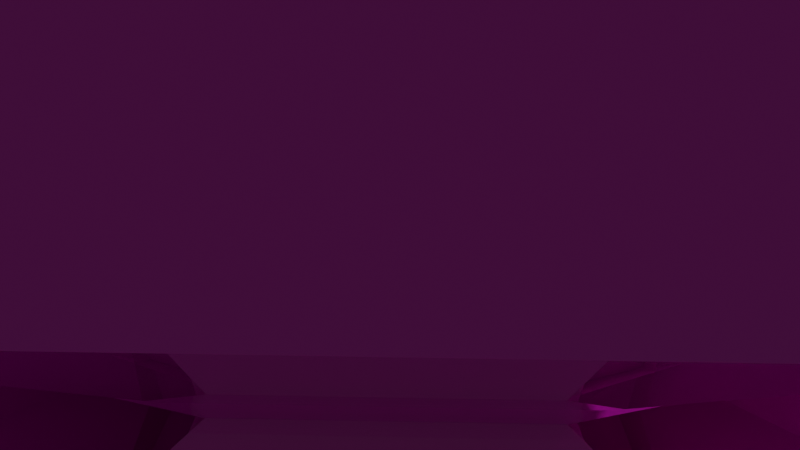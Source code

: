 # Source: Crystel.blend  (saved by Blender 2.91.10; exported with 4.5.12 LTS)
import bpy
from mathutils import Matrix  # noqa: F401  (used for matrix-valued properties, if any)

bpy.ops.wm.read_factory_settings(use_empty=True)
scene = bpy.context.scene
scene.name = 'Scene'

# ---- collections
col_1_defaultstartfile = bpy.data.collections.new('1_DefaultStartFile'); scene.collection.children.link(col_1_defaultstartfile)

# ---- materials (node trees are filled in below, after node groups)
mat_material = bpy.data.materials.new('Material')
mat_material.alpha_threshold = 0.0
mat_material.use_transparent_shadow = False
mat_material.line_color = (0.0, 0.0, 0.0, 1.0)

# ---- material node trees
mat_material.use_nodes = True; mat_material.node_tree.nodes.clear()
_N = mat_material.node_tree.nodes; _L = mat_material.node_tree.links
n0 = _N.new('ShaderNodeOutputMaterial'); n0.name = 'Material Output'; n0.location = (300, 300)
n1 = _N.new('ShaderNodeBsdfPrincipled'); n1.name = 'Principled BSDF'; n1.location = (10, 300)
n1.distribution = 'GGX'
n1.subsurface_method = 'BURLEY'
n1.inputs[0].default_value = (0.8, 0.01334, 0.6459, 1.0)
n1.inputs[2].default_value = 0.0
n1.inputs[3].default_value = 1.45
n1.inputs[13].default_value = 1.0
n1.inputs[27].default_value = (0.0, 0.0, 0.0, 1.0)
n1.inputs[28].default_value = 1.0
_L.new(n1.outputs[0], n0.inputs[0])
n0.is_active_output = True

# ---- world
world_world = bpy.data.worlds.new('World'); scene.world = world_world
world_world.use_nodes = True; world_world.node_tree.nodes.clear()
_N = world_world.node_tree.nodes; _L = world_world.node_tree.links
n0 = _N.new('ShaderNodeOutputWorld'); n0.name = 'World Output'; n0.location = (300, 300)
n1 = _N.new('ShaderNodeBackground'); n1.name = 'Background'; n1.location = (10, 300)
n1.inputs[0].default_value = (0.05088, 0.05088, 0.05088, 1.0)
_L.new(n1.outputs[0], n0.inputs[0])
n0.is_active_output = True
world_world.color = (0.05088, 0.05088, 0.05088)
world_world.use_sun_shadow = False
world_world.sun_shadow_jitter_overblur = 0.0

# ---- cameras
cam_camera = bpy.data.cameras.new('Camera')
cam_camera.clip_end = 100.0
cam_camera.ortho_scale = 7.314

# ---- lights
light_light = bpy.data.lights.new('Light', 'POINT')
light_light.transmission_factor = 0.0
light_light.energy = 1000.0
light_light.shadow_soft_size = 0.1
light_light.shadow_maximum_resolution = 0.006
light_light.use_absolute_resolution = True

# ---- meshes
me_cube = bpy.data.meshes.new('Cube')
me_cube.from_pydata([(-0.3318, 0.6374, -0.1816), (-0.1816, 0.6374, -0.3318), (-0.2757, 0.1625, -0.2757), (-0.1816, -0.3318, 0.6374), (-0.3318, -0.1816, 0.6374), (-0.2757, -0.2757, 0.1625), (0.6374, -0.3318, -0.1816), (0.1625, -0.2757, -0.2757), (0.6374, -0.1816, -0.3318), (-0.3318, -0.1816, -0.6374), (-0.1816, -0.3318, -0.6374), (-0.2757, -0.2757, -0.1625), (-0.1816, 0.6374, 0.3318), (-0.3318, 0.6374, 0.1816), (-0.2757, 0.1625, 0.2757), (0.6374, -0.1816, 0.3318), (0.1625, -0.2757, 0.2757), (0.6374, -0.3318, 0.1816), (0.6374, 0.3318, -0.1816), (0.6374, 0.1816, -0.3318), (0.1625, 0.2757, -0.2757), (-0.3318, 0.1816, 0.6374), (-0.1816, 0.3318, 0.6374), (-0.2757, 0.2757, 0.1625), (-0.3318, -0.6374, -0.1816), (-0.2757, -0.1625, -0.2757), (-0.1816, -0.6374, -0.3318), (0.6374, 0.1816, 0.3318), (0.6374, 0.3318, 0.1816), (0.1625, 0.2757, 0.2757), (-0.3318, -0.6374, 0.1816), (-0.1816, -0.6374, 0.3318), (-0.2757, -0.1625, 0.2757), (-0.3318, 0.1816, -0.6374), (-0.2757, 0.2757, -0.1625), (-0.1816, 0.3318, -0.6374), (0.1816, 0.6374, -0.3318), (0.3318, 0.6374, -0.1816), (0.2757, 0.1625, -0.2757), (-0.6374, -0.3318, -0.1816), (-0.6374, -0.1816, -0.3318), (-0.1625, -0.2757, -0.2757), (0.1816, -0.3318, 0.6374), (0.2757, -0.2757, 0.1625), (0.3318, -0.1816, 0.6374), (-0.6374, -0.1816, 0.3318), (-0.6374, -0.3318, 0.1816), (-0.1625, -0.2757, 0.2757), (0.3318, 0.6374, 0.1816), (0.1816, 0.6374, 0.3318), (0.2757, 0.1625, 0.2757), (0.3318, -0.1816, -0.6374), (0.2757, -0.2757, -0.1625), (0.1816, -0.3318, -0.6374), (-0.6374, 0.1816, -0.3318), (-0.6374, 0.3318, -0.1816), (-0.1625, 0.2757, -0.2757), (0.3318, -0.6374, -0.1816), (0.1816, -0.6374, -0.3318), (0.2757, -0.1625, -0.2757), (0.3318, 0.1816, 0.6374), (0.2757, 0.2757, 0.1625), (0.1816, 0.3318, 0.6374), (0.3318, 0.1816, -0.6374), (0.1816, 0.3318, -0.6374), (0.2757, 0.2757, -0.1625), (0.1816, -0.6374, 0.3318), (0.3318, -0.6374, 0.1816), (0.2757, -0.1625, 0.2757), (-0.6374, 0.1816, 0.3318), (-0.1625, 0.2757, 0.2757), (-0.6374, 0.3318, 0.1816), (-1.827, 1.0, -1.827), (-4.98, -1.064, -1.064), (-1.064, -1.064, -4.98), (-6.665, -2.654, -2.654), (-0.001802, 2.6, -0.001802), (-2.654, -2.654, -6.665), (-1.827, -1.827, 1.0), (-1.064, -4.98, -1.064), (-2.654, -6.665, -2.654), (-0.001803, -0.001803, 2.6), (1.0, -1.827, -1.827), (2.6, -0.001803, -0.001803), (-1.064, -4.98, 1.064), (-1.827, -1.827, -1.0), (-4.98, -1.064, 1.064), (-2.654, -6.665, 2.654), (-6.665, -2.654, 2.654), (-0.001803, -0.001803, -2.6), (-1.827, 1.0, 1.827), (-1.064, -1.064, 4.98), (-2.654, -2.654, 6.665), (-0.001803, 2.6, 0.001803), (1.0, -1.827, 1.827), (2.6, -0.001802, 0.001802), (1.0, 1.827, -1.827), (-1.064, 4.98, -1.064), (-1.064, 1.064, -4.98), (-2.654, 6.665, -2.654), (2.6, 0.001802, -0.001802), (-2.654, 2.654, -6.665), (-1.827, 1.827, 1.0), (-4.98, 1.064, -1.064), (-6.665, 2.654, -2.654), (-0.001803, 0.001803, 2.6), (-1.827, -1.0, -1.827), (-0.001803, -2.6, -0.001803), (-1.064, 4.98, 1.064), (1.0, 1.827, 1.827), (-1.064, 1.064, 4.98), (-2.654, 6.665, 2.654), (-2.654, 2.654, 6.665), (2.6, 0.001803, 0.001803), (-1.827, -1.0, 1.827), (-4.98, 1.064, 1.064), (-6.665, 2.654, 2.654), (-0.001802, -2.6, 0.001802), (-1.827, 1.827, -1.0), (-0.001803, 0.001803, -2.6), (4.98, -1.064, -1.064), (1.827, 1.0, -1.827), (1.064, -1.064, -4.98), (6.665, -2.654, -2.654), (2.654, -2.654, -6.665), (0.001803, 2.6, -0.001803), (-1.0, -1.827, -1.827), (1.064, -4.98, -1.064), (2.654, -6.665, -2.654), (-2.6, -0.001802, -0.001802), (1.827, -1.827, 1.0), (0.001803, -0.001803, 2.6), (-1.0, -1.827, 1.827), (1.064, -1.064, 4.98), (1.064, -4.98, 1.064), (2.654, -2.654, 6.665), (-2.6, -0.001803, 0.001803), (2.654, -6.665, 2.654), (1.827, 1.0, 1.827), (4.98, -1.064, 1.064), (6.665, -2.654, 2.654), (0.001802, 2.6, 0.001802), (1.827, -1.827, -1.0), (0.001803, -0.001803, -2.6), (1.064, 4.98, -1.064), (-1.0, 1.827, -1.827), (1.064, 1.064, -4.98), (2.654, 6.665, -2.654), (2.654, 2.654, -6.665), (-2.6, 0.001803, -0.001803), (1.827, -1.0, -1.827), (4.98, 1.064, -1.064), (6.665, 2.654, -2.654), (0.001802, -2.6, -0.001802), (1.827, 1.827, 1.0), (0.001803, 0.001803, 2.6), (1.827, 1.827, -1.0), (4.98, 1.064, 1.064), (1.064, 4.98, 1.064), (6.665, 2.654, 2.654), (0.001803, 0.001803, -2.6), (2.654, 6.665, 2.654), (1.827, -1.0, 1.827), (1.064, 1.064, 4.98), (2.654, 2.654, 6.665), (0.001803, -2.6, 0.001803), (-1.0, 1.827, 1.827), (-2.6, 0.001802, 0.001802)], [], [(24, 30, 28, 18), (51, 63, 69, 45), (29, 32, 34), (100, 83, 8, 19), (33, 9, 15, 27), (128, 123, 124), (10, 53, 49, 12), (22, 62, 58, 26), (64, 35, 31, 66), (37, 48, 46, 39), (56, 59, 61), (67, 57, 55, 71), (47, 50, 52), (12, 93, 13, 14), (2, 5, 7), (65, 68, 70), (20, 23, 25), (60, 44, 40, 54), (153, 107, 26, 58), (6, 7, 8, 83), (38, 41, 43), (152, 147, 148), (4, 21, 19, 8), (11, 14, 16), (42, 3, 1, 36), (93, 76, 0, 13), (131, 81, 3, 42), (119, 89, 9, 33), (15, 16, 17, 95), (18, 100, 19, 20), (21, 105, 22, 23), (27, 113, 28, 29), (30, 117, 31, 32), (33, 34, 35, 119), (36, 125, 37, 38), (136, 129, 39, 46), (42, 43, 44, 131), (51, 52, 53, 143), (92, 87, 88), (54, 149, 55, 56), (63, 160, 64, 65), (66, 165, 67, 68), (69, 70, 71, 167), (6, 0, 2, 7), (1, 3, 5, 2), (4, 8, 7, 5), (15, 9, 11, 16), (10, 12, 14, 11), (13, 17, 16, 14), (24, 18, 20, 25), (19, 21, 23, 20), (22, 26, 25, 23), (33, 27, 29, 34), (28, 30, 32, 29), (31, 35, 34, 32), (42, 36, 38, 43), (37, 39, 41, 38), (40, 44, 43, 41), (51, 45, 47, 52), (46, 48, 50, 47), (49, 53, 52, 50), (60, 54, 56, 61), (55, 57, 59, 56), (58, 62, 61, 59), (69, 63, 65, 70), (64, 66, 68, 65), (67, 71, 70, 68), (48, 141, 49, 50), (89, 143, 53, 10), (83, 95, 17, 6), (76, 125, 36, 1), (60, 61, 62, 155), (57, 153, 58, 59), (107, 117, 30, 24), (80, 77, 75), (39, 129, 40, 41), (129, 149, 54, 40), (24, 25, 26, 107), (81, 105, 21, 4), (9, 89, 10, 11), (140, 137, 135), (45, 136, 46, 47), (104, 101, 99), (3, 81, 4, 5), (6, 17, 13, 0), (143, 160, 63, 51), (167, 136, 45, 69), (142, 85, 118, 156), (141, 93, 12, 49), (94, 82, 96, 109), (165, 153, 57, 67), (149, 167, 71, 55), (114, 106, 150, 162), (113, 100, 18, 28), (125, 141, 48, 37), (105, 155, 62, 22), (116, 111, 112), (78, 130, 154, 102), (164, 161, 159), (160, 119, 35, 64), (117, 165, 66, 31), (155, 131, 44, 60), (166, 145, 126, 132), (138, 121, 72, 90), (95, 113, 27, 15), (0, 76, 1, 2), (72, 73, 74), (75, 76, 77), (73, 78, 79), (75, 80, 81), (79, 82, 74), (80, 77, 83), (84, 85, 86), (87, 88, 89), (90, 91, 86), (92, 93, 88), (94, 84, 91), (87, 95, 92), (96, 97, 98), (99, 100, 101), (97, 102, 103), (99, 104, 105), (103, 106, 98), (104, 101, 107), (108, 109, 110), (111, 112, 113), (114, 115, 110), (116, 117, 112), (118, 108, 115), (111, 119, 116), (120, 121, 122), (123, 124, 125), (126, 127, 122), (128, 129, 124), (130, 120, 127), (123, 131, 128), (132, 133, 134), (135, 136, 137), (133, 138, 139), (135, 140, 141), (139, 142, 134), (140, 137, 143), (144, 145, 146), (147, 148, 149), (150, 151, 146), (152, 153, 148), (154, 144, 151), (147, 155, 152), (156, 157, 158), (159, 160, 161), (157, 162, 163), (159, 164, 165), (163, 166, 158), (164, 161, 167), (140, 139, 134, 137), (142, 156, 158, 134), (157, 159, 161, 158), (164, 163, 158, 161), (166, 132, 134, 158), (133, 135, 137, 134), (87, 84, 86, 88), (85, 142, 139, 86), (135, 133, 139, 140), (138, 90, 86, 139), (91, 92, 88, 86), (80, 79, 74, 77), (82, 94, 91, 74), (84, 87, 92, 91), (90, 72, 74, 91), (73, 75, 77, 74), (159, 157, 163, 164), (162, 150, 146, 163), (151, 152, 148, 146), (147, 144, 146, 148), (145, 166, 163, 146), (104, 103, 98, 101), (106, 114, 110, 98), (115, 116, 112, 110), (111, 108, 110, 112), (109, 96, 98, 110), (97, 99, 101, 98), (123, 120, 122, 124), (121, 138, 133, 122), (132, 126, 122, 133), (127, 128, 124, 122), (99, 97, 103, 104), (102, 154, 151, 103), (144, 147, 152, 151), (150, 106, 103, 151), (75, 73, 79, 80), (78, 102, 97, 79), (96, 82, 79, 97), (156, 118, 115, 157), (108, 111, 116, 115), (114, 162, 157, 115), (154, 130, 127, 144), (120, 123, 128, 127), (126, 145, 144, 127), (130, 78, 73, 120), (72, 121, 120, 73), (118, 85, 84, 108), (94, 109, 108, 84)])
_uv = me_cube.uv_layers.new(name='UVMap')
_uv.uv.foreach_set('vector', [0.4773, 0.8712, 0.5227, 0.8712, 0.5227, 0.6288, 0.4773, 0.6288, 0.2915, 0.6477, 0.2915, 0.6023, 0.1703, 0.6023, 0.1703, 0.6477, 0.5345, 0.5905, 0.5345, 0.6453, 0.4797, 0.5905, 0.3801, 0.6248, 0.3801, 0.6252, 0.5038, 0.6477, 0.5038, 0.6023, 0.2538, 0.6023, 0.2538, 0.6477, 0.4962, 0.6477, 0.4962, 0.6023, 0.0, 0.0, 0.0, 0.0, 0.0, 0.0, 0.2273, 0.6665, 0.2727, 0.6665, 0.2727, 0.5453, 0.2273, 0.5453, 0.7727, 0.5835, 0.7273, 0.5835, 0.7273, 0.7047, 0.7727, 0.7047, 0.2727, 0.5835, 0.2273, 0.5835, 0.2273, 0.7047, 0.2727, 0.7047, 0.4773, 0.3712, 0.5227, 0.3712, 0.5227, 0.1288, 0.4773, 0.1288, 0.4655, 0.1595, 0.4655, 0.1047, 0.5203, 0.1595, 0.5227, 0.8335, 0.4773, 0.8335, 0.4773, 0.9547, 0.5227, 0.9547, 0.5345, 0.09053, 0.5345, 0.1453, 0.4797, 0.09053, 0.2273, 0.5453, 0.3498, 0.35, 0.1632, 0.5547, 0.1632, 0.5785, 0.4655, 0.3405, 0.5203, 0.3405, 0.4655, 0.3953, 0.2845, 0.5905, 0.2845, 0.6453, 0.2297, 0.5905, 0.4655, 0.5905, 0.5203, 0.5905, 0.4655, 0.6453, 0.7085, 0.6023, 0.7085, 0.6477, 0.8297, 0.6477, 0.8297, 0.6023, 0.712, 0.8748, 0.712, 0.8752, 0.4132, 0.8977, 0.4132, 0.8523, 0.4773, 0.6212, 0.4132, 0.5548, 0.4132, 0.6024, 0.5998, 1.012, 0.4655, 0.4095, 0.4655, 0.3547, 0.5203, 0.4095, 0.0, 0.0, 0.0, 0.0, 0.0, 0.0, 0.7462, 0.6477, 0.7462, 0.6023, 0.5038, 0.6023, 0.5038, 0.6477, 0.2155, 0.6595, 0.2155, 0.6047, 0.2703, 0.6595, 0.7273, 0.6665, 0.7727, 0.6665, 0.7727, 0.5453, 0.7273, 0.5453, 0.5002, 0.2551, 0.4998, 0.2551, 0.4773, 0.3788, 0.5227, 0.3788, 0.7498, 0.579, 0.7502, 0.579, 0.7727, 0.6665, 0.7273, 0.6665, 0.1301, 0.6248, 0.1301, 0.6252, 0.2538, 0.6477, 0.2538, 0.6023, 0.4962, 0.6477, 0.4298, 0.7118, 0.4774, 0.7118, 0.8869, 0.5252, 0.4773, 0.6288, 0.5998, 0.2381, 0.4132, 0.6476, 0.4132, 0.6952, 0.7462, 0.6023, 1.137, 0.7248, 0.7274, 0.5382, 0.6798, 0.5382, 0.4962, 0.6023, 0.8869, 0.7248, 0.4774, 0.5382, 0.4298, 0.5382, 0.5227, 0.8712, 0.4002, 1.262, 0.5868, 0.8524, 0.5868, 0.8048, 0.2538, 0.6023, 0.3202, 0.5382, 0.2726, 0.5382, -0.1369, 0.7248, 0.7273, 0.5453, 0.8498, 0.35, 0.6632, 0.5547, 0.6632, 0.5785, 0.5002, 0.005069, 0.4998, 0.005069, 0.4773, 0.1288, 0.5227, 0.1288, 0.7273, 0.6665, 0.6632, 0.6333, 0.6632, 0.6571, 0.8498, 0.8618, 0.2915, 0.6477, 0.2583, 0.7118, 0.2821, 0.7118, 0.4868, 0.5252, 0.0, 0.0, 0.0, 0.0, 0.0, 0.0, 0.8297, 0.6023, 1.025, 0.7248, 0.8203, 0.5382, 0.7965, 0.5382, 0.2915, 0.6023, 0.2502, 0.6248, 0.2727, 0.5835, 0.2845, 0.5905, 0.2727, 0.7047, 0.1502, 0.9, 0.3368, 0.6953, 0.3368, 0.6715, 0.1703, 0.6023, 0.2035, 0.5382, 0.1797, 0.5382, -0.02503, 0.7248, 0.4773, 0.6212, 0.4773, 0.3788, 0.4132, 0.4452, 0.4132, 0.5548, 0.7727, 0.5453, 0.7727, 0.6665, 0.8368, 0.6333, 0.8368, 0.5785, 0.7462, 0.6477, 0.5038, 0.6477, 0.5702, 0.7118, 0.6798, 0.7118, 0.4962, 0.6477, 0.2538, 0.6477, 0.3202, 0.7118, 0.4298, 0.7118, 0.2273, 0.6665, 0.2273, 0.5453, 0.2155, 0.6047, 0.2155, 0.6595, 0.5227, 0.3788, 0.5227, 0.6212, 0.5868, 0.5548, 0.5868, 0.4452, 0.4773, 0.8712, 0.4773, 0.6288, 0.4132, 0.6952, 0.4132, 0.8048, 0.5038, 0.6023, 0.7462, 0.6023, 0.6798, 0.5382, 0.5702, 0.5382, 0.7727, 0.5835, 0.7727, 0.7047, 0.8368, 0.6715, 0.8368, 0.6167, 0.2538, 0.6023, 0.4962, 0.6023, 0.4298, 0.5382, 0.3202, 0.5382, 0.5227, 0.6288, 0.5227, 0.8712, 0.5868, 0.8048, 0.5868, 0.6952, 0.2273, 0.7047, 0.2273, 0.5835, 0.1632, 0.6167, 0.1632, 0.6715, 0.7273, 0.6665, 0.7273, 0.5453, 0.6632, 0.5785, 0.6632, 0.6333, 0.4773, 0.3712, 0.4773, 0.1288, 0.4132, 0.1952, 0.4132, 0.3048, 0.8297, 0.6477, 0.7085, 0.6477, 0.7417, 0.7118, 0.7965, 0.7118, 0.2915, 0.6477, 0.1703, 0.6477, 0.2035, 0.7118, 0.2583, 0.7118, 0.5227, 0.1288, 0.5227, 0.3712, 0.5868, 0.3048, 0.5868, 0.1952, 0.2727, 0.5453, 0.2727, 0.6665, 0.3368, 0.6333, 0.3368, 0.5785, 0.7085, 0.6023, 0.8297, 0.6023, 0.7965, 0.5382, 0.7417, 0.5382, 0.4773, 0.9547, 0.4773, 0.8335, 0.4132, 0.8667, 0.4132, 0.9215, 0.7273, 0.7047, 0.7273, 0.5835, 0.6632, 0.6167, 0.6632, 0.6715, 0.1703, 0.6023, 0.2915, 0.6023, 0.2845, 0.5905, 0.2297, 0.5905, 0.2727, 0.5835, 0.2727, 0.7047, 0.2845, 0.6453, 0.2845, 0.5905, 0.5227, 0.8335, 0.5227, 0.9547, 0.5868, 0.9215, 0.5868, 0.8667, 0.5227, 0.3712, 0.4002, 0.7619, 0.5868, 0.3524, 0.5868, 0.3048, 0.2498, 0.579, 0.2502, 0.579, 0.2727, 0.6665, 0.2273, 0.6665, 0.4998, 0.7449, 0.5002, 0.7449, 0.5227, 0.6212, 0.4773, 0.6212, 0.712, 0.3748, 0.712, 0.3752, 0.4132, 0.3977, 0.4132, 0.3523, 0.7085, 0.6023, 0.7417, 0.5382, 0.7179, 0.5382, 0.5132, 0.7248, 0.4773, 0.8335, 0.5998, 0.6382, 0.4132, 0.8429, 0.4132, 0.8667, 0.4998, 0.9949, 0.5002, 0.9949, 0.5227, 0.8712, 0.4773, 0.8712, 0.0, 0.0, 0.0, 0.0, 0.0, 0.0, 0.4773, 0.1288, 0.5998, -0.2619, 0.4132, 0.1476, 0.4132, 0.1952, 0.712, 0.1248, 0.712, 0.1252, 0.4132, 0.1477, 0.4132, 0.1023, 0.4773, 0.8712, 0.4132, 0.8048, 0.4132, 0.8524, 0.5998, 1.262, 0.8699, 0.6252, 0.8699, 0.6248, 0.7462, 0.6023, 0.7462, 0.6477, 0.2538, 0.6477, -0.1369, 0.5252, 0.2726, 0.7118, 0.3202, 0.7118, 0.0, 0.0, 0.0, 0.0, 0.0, 0.0, 0.1703, 0.6477, -0.02503, 0.5252, 0.1797, 0.7118, 0.2035, 0.7118, 0.0, 0.0, 0.0, 0.0, 0.0, 0.0, 0.7727, 0.6665, 0.6502, 0.8618, 0.8368, 0.6571, 0.8368, 0.6333, 0.4773, 0.6212, 0.5227, 0.6212, 0.5227, 0.3788, 0.4773, 0.3788, 0.204, 0.6252, 0.204, 0.6248, 0.2915, 0.6023, 0.2915, 0.6477, 0.288, 0.1252, 0.288, 0.1248, 0.5868, 0.1023, 0.5868, 0.1477, 0.4783, 0.8533, 0.02167, 0.8533, 0.02167, 0.3967, 0.4783, 0.3967, 0.288, 0.3752, 0.288, 0.3748, 0.5868, 0.3523, 0.5868, 0.3977, 0.7283, 0.8533, 0.2717, 0.8533, 0.2717, 0.3967, 0.7283, 0.3967, 0.5002, 0.921, 0.4998, 0.921, 0.4773, 0.8335, 0.5227, 0.8335, 0.4998, -0.08702, 0.5002, -0.08702, 0.5227, 0.2118, 0.4773, 0.2118, 0.7283, 1.103, 0.2717, 1.103, 0.2717, 0.6467, 0.7283, 0.6467, 0.5002, 0.5051, 0.4998, 0.5051, 0.4773, 0.6288, 0.5227, 0.6288, 0.4998, 0.4949, 0.5002, 0.4949, 0.5227, 0.3712, 0.4773, 0.3712, 0.7502, 0.671, 0.7498, 0.671, 0.7273, 0.5835, 0.7727, 0.5835, 0.0, 0.0, 0.0, 0.0, 0.0, 0.0, 0.9783, 0.8533, 0.5217, 0.8533, 0.5217, 0.3967, 0.9783, 0.3967, 0.0, 0.0, 0.0, 0.0, 0.0, 0.0, 0.2502, 0.671, 0.2498, 0.671, 0.2273, 0.5835, 0.2727, 0.5835, 0.288, 0.8752, 0.288, 0.8748, 0.5868, 0.8523, 0.5868, 0.8977, 0.796, 0.6248, 0.796, 0.6252, 0.7085, 0.6477, 0.7085, 0.6023, 0.7283, 0.3533, 0.2717, 0.3533, 0.2717, -0.1033, 0.7283, -0.1033, 0.7283, 0.6033, 0.2717, 0.6033, 0.2717, 0.1467, 0.7283, 0.1467, 0.6199, 0.6252, 0.6199, 0.6248, 0.4962, 0.6023, 0.4962, 0.6477, 0.4773, 0.3788, 0.5998, -0.01188, 0.4132, 0.3976, 0.4132, 0.4452, 0.2198, 0.1467, 0.2413, 0.3313, 0.2413, 0.3313, -0.3564, -0.4582, 0.5531, 0.4856, 0.2413, 0.3313, 1.372, 0.8214, 0.7937, 0.7168, 0.7937, 0.7168, 1.583, 1.08, 0.7937, 0.7168, 0.6394, 0.5272, 0.538, 1.247, 0.5751, 0.6687, 0.5751, 0.6687, 0.1605, 0.7995, 0.4563, 0.5499, 0.6106, 0.4826, 0.2879, 1.247, 0.3251, 0.6687, 0.3251, 0.6687, -0.08946, 1.42, 0.2063, 0.7168, 0.3606, 0.5272, 0.7283, 0.4454, 0.5437, 0.4501, 0.5437, 0.4501, 1.333, 0.321, 0.3894, 0.5174, 0.5437, 0.4501, 0.4296, 0.8533, 0.4249, 0.6687, 0.4249, 0.6687, 0.554, 1.458, 0.3576, 0.5144, 0.4249, 0.6687, 0.5704, 0.3967, 0.5751, 0.5813, 0.5751, 0.5813, 0.446, -0.2082, 0.6424, 0.7356, 0.5751, 0.5813, 0.712, 0.002511, 0.6749, 0.5813, 0.6749, 0.5813, 1.089, -0.1697, 0.7937, 0.5332, 0.6394, 0.7228, 0.06934, 1.497, 0.2413, 0.9187, 0.2413, 0.9187, 0.1605, 1.05, 0.4563, 0.7999, 0.6106, 0.7326, 0.462, 0.00251, 0.4249, 0.5813, 0.4249, 0.5813, 0.554, -0.2082, 0.4249, 0.5813, 0.3576, 0.7356, 0.7802, 1.103, 0.7587, 0.9187, 0.7587, 0.9187, 1.356, 1.708, 0.4469, 0.7644, 0.7587, 0.9187, 0.3204, 0.3967, 0.3251, 0.5813, 0.3251, 0.5813, 0.196, -0.2082, 0.3924, 0.7356, 0.3251, 0.5813, 0.06934, 0.9975, 0.2413, 0.4187, 0.2413, 0.4187, 0.1605, 0.5495, 0.4563, 0.2999, 0.6106, 0.2326, 0.2198, -0.1033, 0.2413, 0.0813, 0.2413, 0.0813, -0.3564, -0.7082, 0.5531, 0.2356, 0.2413, 0.0813, 0.5217, 0.7299, 0.7063, 0.7168, 0.7063, 0.7168, -0.08318, 1.08, 0.8606, 0.5272, 0.7063, 0.7168, 0.7283, 0.1954, 0.5437, 0.2001, 0.5437, 0.2001, 1.333, 0.07103, 0.3894, 0.2674, 0.5437, 0.2001, 1.122, 0.3371, 0.5437, 0.2999, 0.5437, 0.2999, 1.915, 0.7145, 0.7587, 0.4187, 0.4469, 0.2644, 0.8725, 0.8214, 0.2937, 0.7168, 0.2937, 0.7168, 1.045, 0.9645, 0.3418, 0.6687, 0.1522, 0.5144, 0.06934, 0.7475, 0.2413, 0.1687, 0.2413, 0.1687, 0.1605, 1.54, 0.4563, 0.3837, 0.6106, 0.07188, 0.2198, 0.6467, 0.2413, 0.8313, 0.2413, 0.8313, -0.3564, 0.04183, 0.5531, 0.9856, 0.2413, 0.8313, 0.6451, 0.3967, 0.6582, 0.5813, 0.6582, 0.5813, 0.2948, -0.2082, 0.8478, 0.7356, 0.6582, 0.5813, 0.4783, 0.5201, 0.2937, 0.5332, 0.2937, 0.5332, 1.083, 0.1698, 0.1394, 0.7228, 0.2937, 0.5332, 0.9307, 0.2525, 0.7587, 0.8313, 0.7587, 0.8313, 1.356, 0.04182, 0.7587, 0.8313, 0.4469, 0.9856, 1.122, 0.5557, 0.5437, 0.3837, 0.5437, 0.3837, 1.915, 0.4645, 0.7587, 0.1687, 0.4469, 0.01436, 0.3418, 0.6687, 0.3418, 0.6687, 0.4464, 1.247, 0.7052, 1.458, 0.4783, 0.8533, 0.4783, 0.3967, 0.4464, 0.002511, 0.4464, 1.247, 0.3418, 0.5813, 0.3418, 0.5813, 0.7052, -0.2082, 0.4464, 0.002511, 0.7587, 0.1687, 0.7587, 0.1687, 0.9307, 0.7475, 1.356, 0.9582, 0.7283, 0.3533, 0.7283, -0.1033, 0.9307, -0.4975, 0.9307, 0.7475, 0.7587, 0.0813, 0.7587, 0.0813, 1.356, -0.7082, 0.9307, -0.4975, 0.2063, 0.7168, 0.2063, 0.7168, -0.3725, 0.8214, -0.5832, 1.08, 0.02167, 0.8533, 0.4783, 0.8533, 0.8725, 0.8214, -0.3725, 0.8214, 0.7587, 0.4187, 0.7587, 0.4187, 0.9307, 0.9975, 1.356, 1.208, 0.7283, 0.6033, 0.7283, 0.1467, 0.9307, -0.2475, 0.9307, 0.9975, 0.7587, 0.3313, 0.7587, 0.3313, 1.356, -0.4582, 0.9307, -0.2475, 0.4563, 0.5499, 0.4563, 0.5499, -0.1225, 0.5871, -0.3332, 0.679, 0.2717, 0.8533, 0.7283, 0.8533, 1.122, 0.5871, -0.1225, 0.5871, 0.4621, 1.247, 0.554, 1.458, 0.4249, 0.6687, 0.4249, 0.6687, 0.7283, 0.1467, 0.2717, 0.1467, -0.1225, 0.413, 1.122, 0.4129, 0.4563, 0.4501, 0.4563, 0.4501, -0.3332, 0.321, -0.1225, 0.413, 1.356, 0.04182, 0.9307, 0.2525, 0.7587, 0.8313, 0.7587, 0.8313, 0.7283, 0.6467, 0.2717, 0.6467, -0.1225, 0.6786, 1.122, 0.6786, 0.4563, 0.7832, 0.4563, 0.7832, -0.3332, 0.4198, -0.1225, 0.6786, 0.4563, 0.3837, 0.4563, 0.3837, -0.1225, 0.5557, -0.3332, 0.9814, 0.2717, 0.3533, 0.7283, 0.3533, 1.122, 0.5557, -0.1225, 0.5557, 0.4563, 0.7999, 0.4563, 0.7999, -0.1225, 0.837, -0.3332, 0.929, 0.2717, 1.103, 0.7283, 1.103, 1.122, 0.8371, -0.1225, 0.837, 0.9307, 1.497, 1.356, 1.708, 0.7587, 0.9187, 0.7587, 0.9187, 0.554, -0.2082, 0.462, 0.00251, 0.4249, 0.5813, 0.4249, 0.5813, 0.7283, 0.3967, 0.2717, 0.3967, -0.1225, 0.663, 1.122, 0.6629, 0.4563, 0.7001, 0.4563, 0.7001, -0.3332, 0.571, -0.1225, 0.663, 0.4563, 0.2999, 0.4563, 0.2999, -0.1225, 0.337, -0.3332, 0.429, 0.2717, 0.6033, 0.7283, 0.6033, 1.122, 0.3371, -0.1225, 0.337, 0.7283, -0.1033, 0.2717, -0.1033, -0.1225, 0.163, 1.122, 0.163, 0.4563, 0.2001, 0.4563, 0.2001, -0.3332, 0.07103, -0.1225, 0.163, 0.7937, 0.5332, 0.7937, 0.5332, 1.372, 0.4286, 1.583, 0.1698, 0.9783, 0.3967, 0.5217, 0.3967, 0.1275, 0.4286, 1.372, 0.4286, 0.5536, 0.002511, 0.2948, -0.2082, 0.6582, 0.5813, 0.6582, 0.5813, 0.2717, 0.6467, 0.2717, 1.103, 0.06934, 1.497, 0.06934, 0.2525, 1.583, 1.08, 1.372, 0.8214, 0.7937, 0.7168, 0.7937, 0.7168, 0.9783, 0.8533, 0.9783, 0.3967, 0.712, 0.002511, 0.7121, 1.247, 0.2717, 0.3967, 0.2717, 0.8533, 0.538, 1.247, 0.538, 0.002512, 0.4783, 0.3967, 0.02167, 0.3967, -0.3725, 0.4286, 0.8725, 0.4286, 0.2063, 0.5332, 0.2063, 0.5332, -0.5832, 0.1698, -0.3725, 0.4286, 0.7283, 1.103, 0.7283, 0.6467, 0.9307, 0.2525, 0.9307, 1.497, 0.5217, 0.3967, 0.5217, 0.8533, 0.5536, 1.247, 0.5536, 0.002511, 0.6582, 0.6687, 0.6582, 0.6687, 0.2948, 1.458, 0.5536, 1.247, 0.2717, -0.1033, 0.2717, 0.3533, 0.06934, 0.7475, 0.06934, -0.4975, 0.5217, 0.8533, 0.9783, 0.8533, 1.372, 0.8214, 0.1275, 0.8214, 0.2717, 0.1467, 0.2717, 0.6033, 0.06934, 0.9975, 0.06934, -0.2475, 0.02167, 0.3967, 0.02167, 0.8533, 0.2879, 1.247, 0.288, 0.002511, 0.7283, 0.8533, 0.7283, 0.3967, 0.462, 0.00251, 0.4621, 1.247])
me_cube.materials.append(mat_material)
me_cube.use_remesh_preserve_volume = False
me_cube.use_remesh_preserve_attributes = False
me_cube.use_mirror_vertex_groups = False
me_cube.update()

# ---- objects
ob_1_cube = bpy.data.objects.new('1_cube', me_cube)
ob_z_point_00 = bpy.data.objects.new('z_Point_00', light_light)
ob_z_cam_000 = bpy.data.objects.new('z_cam_000', cam_camera)

# ---- transforms, parenting, visibility, modifiers, constraints
ob_1_cube.location = (0.0, 0.0, 0.0)
ob_1_cube.lock_rotations_4d = False
ob_1_cube.empty_display_type = 'ARROWS'
ob_1_cube.lineart.crease_threshold = 0.0
ob_z_point_00.location = (4.076, 1.005, 5.904)
ob_z_point_00.rotation_euler = (0.6503, 0.05522, 1.866)
ob_z_point_00.lock_rotations_4d = False
ob_z_point_00.empty_display_type = 'ARROWS'
ob_z_point_00.color = (0.0, 0.0, 0.0, 0.0)
ob_z_point_00.lineart.crease_threshold = 0.0
ob_z_cam_000.location = (7.359, -6.926, 4.958)
ob_z_cam_000.rotation_euler = (1.109, 0.0, 0.8149)
ob_z_cam_000.lock_rotations_4d = False
ob_z_cam_000.empty_display_type = 'ARROWS'
ob_z_cam_000.color = (0.0, 0.0, 0.0, 0.0)
ob_z_cam_000.display_type = 'WIRE'
ob_z_cam_000.lineart.crease_threshold = 0.0

# ---- collection membership
col_1_defaultstartfile.objects.link(ob_1_cube)
col_1_defaultstartfile.objects.link(ob_z_point_00)
col_1_defaultstartfile.objects.link(ob_z_cam_000)

# ---- scene / render settings (as saved in the file)
scene.camera = ob_z_cam_000
scene.frame_start = 1; scene.frame_end = 250; scene.frame_set(1)
scene.render.engine = 'BLENDER_EEVEE_NEXT'
scene.cycles.use_denoising = False
scene.cycles.samples = 128
scene.cycles.sampling_pattern = 'TABULATED_SOBOL'
scene.cycles.use_adaptive_sampling = False
scene.cycles.use_light_tree = False
scene.view_settings.view_transform = 'Filmic'
bpy.context.view_layer.update()
